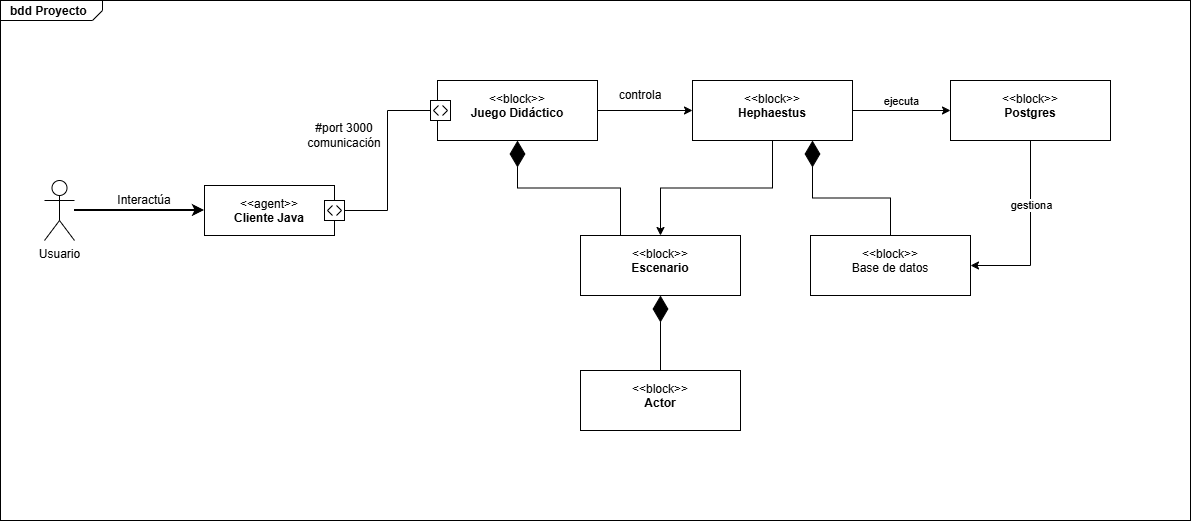

The diagram above was exported from draw.io. Its source (the exported page's mxGraphModel, read from the mxfile embedded in the PNG):
<mxGraphModel dx="1426" dy="841" grid="1" gridSize="10" guides="1" tooltips="1" connect="1" arrows="1" fold="1" page="1" pageScale="1" pageWidth="827" pageHeight="1169" math="0" shadow="0">
  <root>
    <mxCell id="0" />
    <mxCell id="1" parent="0" />
    <mxCell id="aR25nCKjt56YawQcMRYN-1" parent="1" style="html=1;shape=mxgraph.sysml.package;html=1;overflow=fill;whiteSpace=wrap;labelX=102;fillColor=none;" value="&lt;p style=&quot;margin:0px;margin-top:4px;margin-left:10px;text-align:left;&quot;&gt;&lt;b&gt;bdd Proyecto&lt;/b&gt;&lt;/p&gt;" vertex="1">
      <mxGeometry height="520" width="1190" x="70" y="230" as="geometry" />
    </mxCell>
    <mxCell id="aR25nCKjt56YawQcMRYN-4" edge="1" parent="1" source="aR25nCKjt56YawQcMRYN-2" style="edgeStyle=orthogonalEdgeStyle;rounded=0;orthogonalLoop=1;jettySize=auto;html=1;entryX=0;entryY=0.5;entryDx=0;entryDy=0;endArrow=classic;endFill=1;strokeWidth=2;strokeColor=default;" target="aR25nCKjt56YawQcMRYN-3">
      <mxGeometry relative="1" as="geometry" />
    </mxCell>
    <mxCell id="aR25nCKjt56YawQcMRYN-2" parent="1" style="shape=umlActor;html=1;verticalLabelPosition=bottom;verticalAlign=top;align=center;" value="Usuario" vertex="1">
      <mxGeometry height="60" width="30" x="114" y="410" as="geometry" />
    </mxCell>
    <mxCell id="aR25nCKjt56YawQcMRYN-3" parent="1" style="shape=rect;html=1;overflow=fill;whiteSpace=wrap;align=center;verticalAlign=middle;spacing=4;" value="&lt;p&gt;&amp;lt;&amp;lt;agent&amp;gt;&amp;gt;&lt;br&gt;&lt;b&gt;Cliente Java&lt;/b&gt;&lt;/p&gt;" vertex="1">
      <mxGeometry height="50" width="130" x="274" y="415" as="geometry" />
    </mxCell>
    <mxCell id="aR25nCKjt56YawQcMRYN-5" parent="1" style="text;html=1;whiteSpace=wrap;strokeColor=none;fillColor=none;align=center;verticalAlign=middle;rounded=0;" value="Interactúa" vertex="1">
      <mxGeometry height="30" width="60" x="184" y="415" as="geometry" />
    </mxCell>
    <mxCell id="aR25nCKjt56YawQcMRYN-35" edge="1" parent="1" source="aR25nCKjt56YawQcMRYN-7" style="edgeStyle=orthogonalEdgeStyle;rounded=0;orthogonalLoop=1;jettySize=auto;html=1;entryX=0;entryY=0.5;entryDx=0;entryDy=0;" target="aR25nCKjt56YawQcMRYN-8">
      <mxGeometry relative="1" as="geometry" />
    </mxCell>
    <mxCell id="aR25nCKjt56YawQcMRYN-7" parent="1" style="shape=rect;html=1;overflow=fill;whiteSpace=wrap;align=center;" value="&lt;p&gt;&amp;lt;&amp;lt;block&amp;gt;&amp;gt;&lt;br&gt;&lt;b&gt;Juego Didáctico&lt;/b&gt;&lt;/p&gt;" vertex="1">
      <mxGeometry height="60" width="160" x="507" y="310" as="geometry" />
    </mxCell>
    <mxCell id="0fr58JKKi6fZNy7z45nD-6" edge="1" parent="1" source="aR25nCKjt56YawQcMRYN-8" style="edgeStyle=orthogonalEdgeStyle;rounded=0;orthogonalLoop=1;jettySize=auto;html=1;entryX=0;entryY=0.5;entryDx=0;entryDy=0;" target="0fr58JKKi6fZNy7z45nD-3">
      <mxGeometry relative="1" as="geometry" />
    </mxCell>
    <mxCell id="0fr58JKKi6fZNy7z45nD-8" connectable="0" parent="0fr58JKKi6fZNy7z45nD-6" style="edgeLabel;html=1;align=center;verticalAlign=middle;resizable=0;points=[];" value="ejecuta" vertex="1">
      <mxGeometry relative="1" x="-0.0204" y="-1" as="geometry">
        <mxPoint y="-11" as="offset" />
      </mxGeometry>
    </mxCell>
    <mxCell id="aR25nCKjt56YawQcMRYN-8" parent="1" style="shape=rect;html=1;overflow=fill;whiteSpace=wrap;align=center;" value="&lt;p&gt;&amp;lt;&amp;lt;block&amp;gt;&amp;gt;&lt;br&gt;&lt;b&gt;Hephaestus&lt;/b&gt;&lt;/p&gt;" vertex="1">
      <mxGeometry height="60" width="160" x="762" y="310" as="geometry" />
    </mxCell>
    <mxCell id="aR25nCKjt56YawQcMRYN-14" parent="1" style="html=1;shape=mxgraph.sysml.port;sysMLPortType=doubleH;" value="" vertex="1">
      <mxGeometry height="20" width="20" x="394" y="430" as="geometry" />
    </mxCell>
    <mxCell id="aR25nCKjt56YawQcMRYN-15" parent="1" style="html=1;shape=mxgraph.sysml.port;sysMLPortType=doubleH;" value="" vertex="1">
      <mxGeometry height="20" width="20" x="500" y="330" as="geometry" />
    </mxCell>
    <mxCell id="aR25nCKjt56YawQcMRYN-16" edge="1" parent="1" source="aR25nCKjt56YawQcMRYN-14" style="edgeStyle=orthogonalEdgeStyle;rounded=0;orthogonalLoop=1;jettySize=auto;html=1;entryX=0;entryY=0.5;entryDx=0;entryDy=0;entryPerimeter=0;endArrow=none;endFill=0;" target="aR25nCKjt56YawQcMRYN-15">
      <mxGeometry relative="1" as="geometry" />
    </mxCell>
    <mxCell id="aR25nCKjt56YawQcMRYN-17" parent="1" style="text;html=1;whiteSpace=wrap;strokeColor=none;fillColor=none;align=center;verticalAlign=middle;rounded=0;" value="#port 3000&lt;div&gt;comunicación&lt;/div&gt;" vertex="1">
      <mxGeometry height="30" width="60" x="384" y="350" as="geometry" />
    </mxCell>
    <mxCell id="0fr58JKKi6fZNy7z45nD-2" edge="1" parent="1" source="aR25nCKjt56YawQcMRYN-18" style="edgeStyle=orthogonalEdgeStyle;rounded=0;orthogonalLoop=1;jettySize=auto;html=1;entryX=0.5;entryY=1;entryDx=0;entryDy=0;endArrow=diamondThin;endFill=1;endSize=24;" target="aR25nCKjt56YawQcMRYN-19">
      <mxGeometry relative="1" as="geometry" />
    </mxCell>
    <mxCell id="aR25nCKjt56YawQcMRYN-18" parent="1" style="shape=rect;html=1;overflow=fill;whiteSpace=wrap;align=center;" value="&lt;p&gt;&amp;lt;&amp;lt;block&amp;gt;&amp;gt;&lt;br&gt;&lt;b&gt;Actor&lt;/b&gt;&lt;/p&gt;" vertex="1">
      <mxGeometry height="60" width="160" x="650" y="600" as="geometry" />
    </mxCell>
    <mxCell id="aR25nCKjt56YawQcMRYN-19" parent="1" style="shape=rect;html=1;overflow=fill;whiteSpace=wrap;align=center;" value="&lt;p&gt;&amp;lt;&amp;lt;block&amp;gt;&amp;gt;&lt;br&gt;&lt;b&gt;Escenario&lt;/b&gt;&lt;/p&gt;" vertex="1">
      <mxGeometry height="60" width="160" x="650" y="465" as="geometry" />
    </mxCell>
    <mxCell id="aR25nCKjt56YawQcMRYN-31" edge="1" parent="1" source="aR25nCKjt56YawQcMRYN-19" style="endArrow=none;endFill=0;endSize=6;html=1;rounded=0;exitX=0.5;exitY=0;exitDx=0;exitDy=0;entryX=0.5;entryY=1;entryDx=0;entryDy=0;startArrow=classic;startFill=1;edgeStyle=orthogonalEdgeStyle;" target="aR25nCKjt56YawQcMRYN-8" value="">
      <mxGeometry relative="1" width="160" as="geometry">
        <mxPoint x="687" y="520" as="sourcePoint" />
        <mxPoint x="737" y="420" as="targetPoint" />
      </mxGeometry>
    </mxCell>
    <mxCell id="aR25nCKjt56YawQcMRYN-36" parent="1" style="text;html=1;whiteSpace=wrap;strokeColor=none;fillColor=none;align=center;verticalAlign=middle;rounded=0;" value="controla" vertex="1">
      <mxGeometry height="30" width="60" x="680" y="310" as="geometry" />
    </mxCell>
    <mxCell id="aR25nCKjt56YawQcMRYN-37" edge="1" parent="1" source="aR25nCKjt56YawQcMRYN-19" style="endArrow=diamondThin;endFill=1;endSize=24;html=1;rounded=0;exitX=0.25;exitY=0;exitDx=0;exitDy=0;entryX=0.5;entryY=1;entryDx=0;entryDy=0;edgeStyle=orthogonalEdgeStyle;" target="aR25nCKjt56YawQcMRYN-7" value="">
      <mxGeometry relative="1" width="160" as="geometry">
        <mxPoint x="670" y="520" as="sourcePoint" />
        <mxPoint x="630" y="370" as="targetPoint" />
      </mxGeometry>
    </mxCell>
    <mxCell id="0fr58JKKi6fZNy7z45nD-7" edge="1" parent="1" source="0fr58JKKi6fZNy7z45nD-3" style="edgeStyle=orthogonalEdgeStyle;rounded=0;orthogonalLoop=1;jettySize=auto;html=1;entryX=1;entryY=0.5;entryDx=0;entryDy=0;" target="0fr58JKKi6fZNy7z45nD-4">
      <mxGeometry relative="1" as="geometry" />
    </mxCell>
    <mxCell id="0fr58JKKi6fZNy7z45nD-9" connectable="0" parent="0fr58JKKi6fZNy7z45nD-7" style="edgeLabel;html=1;align=center;verticalAlign=middle;resizable=0;points=[];" value="gestiona" vertex="1">
      <mxGeometry relative="1" x="-0.3081" as="geometry">
        <mxPoint as="offset" />
      </mxGeometry>
    </mxCell>
    <mxCell id="0fr58JKKi6fZNy7z45nD-3" parent="1" style="shape=rect;html=1;overflow=fill;whiteSpace=wrap;align=center;" value="&lt;p&gt;&amp;lt;&amp;lt;block&amp;gt;&amp;gt;&lt;br&gt;&lt;b&gt;Postgres&lt;/b&gt;&lt;/p&gt;" vertex="1">
      <mxGeometry height="60" width="160" x="1020" y="310" as="geometry" />
    </mxCell>
    <mxCell id="0fr58JKKi6fZNy7z45nD-5" edge="1" parent="1" source="0fr58JKKi6fZNy7z45nD-4" style="edgeStyle=orthogonalEdgeStyle;rounded=0;orthogonalLoop=1;jettySize=auto;html=1;entryX=0.75;entryY=1;entryDx=0;entryDy=0;endArrow=diamondThin;endFill=1;endSize=24;" target="aR25nCKjt56YawQcMRYN-8">
      <mxGeometry relative="1" as="geometry" />
    </mxCell>
    <mxCell id="0fr58JKKi6fZNy7z45nD-4" parent="1" style="shape=rect;html=1;overflow=fill;whiteSpace=wrap;align=center;" value="&lt;p&gt;&amp;lt;&amp;lt;block&amp;gt;&amp;gt;&lt;br&gt;Base de datos&lt;/p&gt;" vertex="1">
      <mxGeometry height="60" width="160" x="880" y="465" as="geometry" />
    </mxCell>
  </root>
</mxGraphModel>